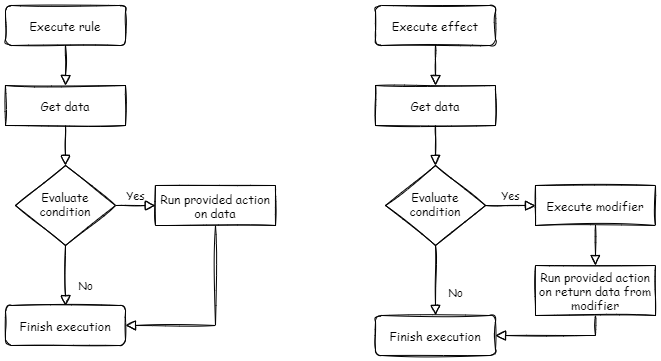

The diagram above was exported from draw.io. Its source (the exported page's mxGraphModel, read from the mxfile embedded in the PNG):
<mxGraphModel dx="1220" dy="1183" grid="1" gridSize="10" guides="1" tooltips="1" connect="1" arrows="1" fold="1" page="1" pageScale="1" pageWidth="827" pageHeight="1169" math="0" shadow="0">
  <root>
    <mxCell id="WIyWlLk6GJQsqaUBKTNV-0" />
    <mxCell id="WIyWlLk6GJQsqaUBKTNV-1" parent="WIyWlLk6GJQsqaUBKTNV-0" />
    <mxCell id="VbCvCDLeib02IfolnLH1-6" style="edgeStyle=orthogonalEdgeStyle;rounded=0;orthogonalLoop=1;jettySize=auto;html=1;exitX=0.5;exitY=1;exitDx=0;exitDy=0;entryX=0.5;entryY=0;entryDx=0;entryDy=0;endArrow=block;endFill=0;endSize=8;sketch=1;shadow=0;fontFamily=Comic Sans MS;" edge="1" parent="WIyWlLk6GJQsqaUBKTNV-1" source="WIyWlLk6GJQsqaUBKTNV-3" target="VbCvCDLeib02IfolnLH1-3">
      <mxGeometry relative="1" as="geometry" />
    </mxCell>
    <mxCell id="WIyWlLk6GJQsqaUBKTNV-3" value="Execute rule" style="rounded=1;whiteSpace=wrap;html=1;fontSize=12;glass=0;strokeWidth=1;shadow=0;sketch=1;fontFamily=Comic Sans MS;" parent="WIyWlLk6GJQsqaUBKTNV-1" vertex="1">
      <mxGeometry x="110" y="80" width="120" height="40" as="geometry" />
    </mxCell>
    <mxCell id="WIyWlLk6GJQsqaUBKTNV-6" value="Evaluate condition" style="rhombus;whiteSpace=wrap;html=1;shadow=0;fontFamily=Comic Sans MS;fontSize=12;align=center;strokeWidth=1;spacing=6;spacingTop=-4;sketch=1;" parent="WIyWlLk6GJQsqaUBKTNV-1" vertex="1">
      <mxGeometry x="120" y="240" width="100" height="80" as="geometry" />
    </mxCell>
    <mxCell id="WIyWlLk6GJQsqaUBKTNV-8" value="No" style="rounded=0;html=1;jettySize=auto;orthogonalLoop=1;fontSize=11;endArrow=block;endFill=0;endSize=8;strokeWidth=1;shadow=0;labelBackgroundColor=none;edgeStyle=orthogonalEdgeStyle;exitX=0.5;exitY=1;exitDx=0;exitDy=0;sketch=1;fontFamily=Comic Sans MS;" parent="WIyWlLk6GJQsqaUBKTNV-1" source="WIyWlLk6GJQsqaUBKTNV-6" target="WIyWlLk6GJQsqaUBKTNV-11" edge="1">
      <mxGeometry x="0.3333" y="20" relative="1" as="geometry">
        <mxPoint as="offset" />
        <mxPoint x="170" y="360" as="sourcePoint" />
      </mxGeometry>
    </mxCell>
    <mxCell id="WIyWlLk6GJQsqaUBKTNV-9" value="Yes" style="edgeStyle=orthogonalEdgeStyle;rounded=0;html=1;jettySize=auto;orthogonalLoop=1;fontSize=11;endArrow=block;endFill=0;endSize=8;strokeWidth=1;shadow=0;labelBackgroundColor=none;entryX=0;entryY=0.5;entryDx=0;entryDy=0;exitX=1;exitY=0.5;exitDx=0;exitDy=0;sketch=1;fontFamily=Comic Sans MS;" parent="WIyWlLk6GJQsqaUBKTNV-1" source="WIyWlLk6GJQsqaUBKTNV-6" target="VbCvCDLeib02IfolnLH1-8" edge="1">
      <mxGeometry y="10" relative="1" as="geometry">
        <mxPoint as="offset" />
        <mxPoint x="220" y="320" as="sourcePoint" />
        <mxPoint x="270" y="280" as="targetPoint" />
      </mxGeometry>
    </mxCell>
    <mxCell id="WIyWlLk6GJQsqaUBKTNV-11" value="Finish execution" style="rounded=1;whiteSpace=wrap;html=1;fontSize=12;glass=0;strokeWidth=1;shadow=0;sketch=1;fontFamily=Comic Sans MS;" parent="WIyWlLk6GJQsqaUBKTNV-1" vertex="1">
      <mxGeometry x="110" y="380" width="120" height="40" as="geometry" />
    </mxCell>
    <mxCell id="VbCvCDLeib02IfolnLH1-7" style="edgeStyle=orthogonalEdgeStyle;rounded=0;orthogonalLoop=1;jettySize=auto;html=1;exitX=0.5;exitY=1;exitDx=0;exitDy=0;entryX=0.5;entryY=0;entryDx=0;entryDy=0;endArrow=block;endFill=0;endSize=8;sketch=1;shadow=0;fontFamily=Comic Sans MS;" edge="1" parent="WIyWlLk6GJQsqaUBKTNV-1" source="VbCvCDLeib02IfolnLH1-3" target="WIyWlLk6GJQsqaUBKTNV-6">
      <mxGeometry relative="1" as="geometry" />
    </mxCell>
    <mxCell id="VbCvCDLeib02IfolnLH1-3" value="Get data" style="rounded=0;whiteSpace=wrap;html=1;sketch=1;shadow=0;fontFamily=Comic Sans MS;" vertex="1" parent="WIyWlLk6GJQsqaUBKTNV-1">
      <mxGeometry x="110" y="160" width="120" height="40" as="geometry" />
    </mxCell>
    <mxCell id="VbCvCDLeib02IfolnLH1-9" style="edgeStyle=orthogonalEdgeStyle;rounded=0;orthogonalLoop=1;jettySize=auto;html=1;exitX=0.5;exitY=1;exitDx=0;exitDy=0;entryX=1;entryY=0.5;entryDx=0;entryDy=0;endArrow=block;endFill=0;endSize=8;sketch=1;shadow=0;fontFamily=Comic Sans MS;" edge="1" parent="WIyWlLk6GJQsqaUBKTNV-1" source="VbCvCDLeib02IfolnLH1-8" target="WIyWlLk6GJQsqaUBKTNV-11">
      <mxGeometry relative="1" as="geometry" />
    </mxCell>
    <mxCell id="VbCvCDLeib02IfolnLH1-8" value="Run provided action on data" style="rounded=0;whiteSpace=wrap;html=1;sketch=1;shadow=0;fontFamily=Comic Sans MS;" vertex="1" parent="WIyWlLk6GJQsqaUBKTNV-1">
      <mxGeometry x="260" y="260" width="120" height="40" as="geometry" />
    </mxCell>
    <mxCell id="VbCvCDLeib02IfolnLH1-10" style="edgeStyle=orthogonalEdgeStyle;rounded=0;orthogonalLoop=1;jettySize=auto;html=1;exitX=0.5;exitY=1;exitDx=0;exitDy=0;entryX=0.5;entryY=0;entryDx=0;entryDy=0;endArrow=block;endFill=0;endSize=8;sketch=1;shadow=0;fontFamily=Comic Sans MS;" edge="1" parent="WIyWlLk6GJQsqaUBKTNV-1" source="VbCvCDLeib02IfolnLH1-11" target="VbCvCDLeib02IfolnLH1-17">
      <mxGeometry relative="1" as="geometry" />
    </mxCell>
    <mxCell id="VbCvCDLeib02IfolnLH1-11" value="Execute effect" style="rounded=1;whiteSpace=wrap;html=1;fontSize=12;glass=0;strokeWidth=1;shadow=0;sketch=1;fontFamily=Comic Sans MS;" vertex="1" parent="WIyWlLk6GJQsqaUBKTNV-1">
      <mxGeometry x="480" y="80" width="120" height="40" as="geometry" />
    </mxCell>
    <mxCell id="VbCvCDLeib02IfolnLH1-12" value="Evaluate condition" style="rhombus;whiteSpace=wrap;html=1;shadow=0;fontFamily=Comic Sans MS;fontSize=12;align=center;strokeWidth=1;spacing=6;spacingTop=-4;sketch=1;" vertex="1" parent="WIyWlLk6GJQsqaUBKTNV-1">
      <mxGeometry x="490" y="240" width="100" height="80" as="geometry" />
    </mxCell>
    <mxCell id="VbCvCDLeib02IfolnLH1-13" value="No" style="rounded=0;html=1;jettySize=auto;orthogonalLoop=1;fontSize=11;endArrow=block;endFill=0;endSize=8;strokeWidth=1;shadow=0;labelBackgroundColor=none;edgeStyle=orthogonalEdgeStyle;exitX=0.5;exitY=1;exitDx=0;exitDy=0;sketch=1;fontFamily=Comic Sans MS;" edge="1" parent="WIyWlLk6GJQsqaUBKTNV-1" source="VbCvCDLeib02IfolnLH1-12" target="VbCvCDLeib02IfolnLH1-15">
      <mxGeometry x="0.3333" y="20" relative="1" as="geometry">
        <mxPoint as="offset" />
        <mxPoint x="540" y="360" as="sourcePoint" />
      </mxGeometry>
    </mxCell>
    <mxCell id="VbCvCDLeib02IfolnLH1-14" value="Yes" style="edgeStyle=orthogonalEdgeStyle;rounded=0;html=1;jettySize=auto;orthogonalLoop=1;fontSize=11;endArrow=block;endFill=0;endSize=8;strokeWidth=1;shadow=0;labelBackgroundColor=none;entryX=0;entryY=0.5;entryDx=0;entryDy=0;exitX=1;exitY=0.5;exitDx=0;exitDy=0;sketch=1;fontFamily=Comic Sans MS;" edge="1" parent="WIyWlLk6GJQsqaUBKTNV-1" source="VbCvCDLeib02IfolnLH1-12" target="VbCvCDLeib02IfolnLH1-19">
      <mxGeometry y="10" relative="1" as="geometry">
        <mxPoint as="offset" />
        <mxPoint x="590" y="320" as="sourcePoint" />
        <mxPoint x="640" y="280" as="targetPoint" />
      </mxGeometry>
    </mxCell>
    <mxCell id="VbCvCDLeib02IfolnLH1-15" value="Finish execution" style="rounded=1;whiteSpace=wrap;html=1;fontSize=12;glass=0;strokeWidth=1;shadow=0;sketch=1;fontFamily=Comic Sans MS;" vertex="1" parent="WIyWlLk6GJQsqaUBKTNV-1">
      <mxGeometry x="480" y="390" width="120" height="40" as="geometry" />
    </mxCell>
    <mxCell id="VbCvCDLeib02IfolnLH1-16" style="edgeStyle=orthogonalEdgeStyle;rounded=0;orthogonalLoop=1;jettySize=auto;html=1;exitX=0.5;exitY=1;exitDx=0;exitDy=0;entryX=0.5;entryY=0;entryDx=0;entryDy=0;endArrow=block;endFill=0;endSize=8;sketch=1;shadow=0;fontFamily=Comic Sans MS;" edge="1" parent="WIyWlLk6GJQsqaUBKTNV-1" source="VbCvCDLeib02IfolnLH1-17" target="VbCvCDLeib02IfolnLH1-12">
      <mxGeometry relative="1" as="geometry" />
    </mxCell>
    <mxCell id="VbCvCDLeib02IfolnLH1-17" value="Get data" style="rounded=0;whiteSpace=wrap;html=1;sketch=1;shadow=0;fontFamily=Comic Sans MS;" vertex="1" parent="WIyWlLk6GJQsqaUBKTNV-1">
      <mxGeometry x="480" y="160" width="120" height="40" as="geometry" />
    </mxCell>
    <mxCell id="VbCvCDLeib02IfolnLH1-21" style="edgeStyle=orthogonalEdgeStyle;rounded=0;orthogonalLoop=1;jettySize=auto;html=1;exitX=0.5;exitY=1;exitDx=0;exitDy=0;entryX=0.5;entryY=0;entryDx=0;entryDy=0;endArrow=block;endFill=0;endSize=8;sketch=1;shadow=0;fontFamily=Comic Sans MS;" edge="1" parent="WIyWlLk6GJQsqaUBKTNV-1" source="VbCvCDLeib02IfolnLH1-19" target="VbCvCDLeib02IfolnLH1-20">
      <mxGeometry relative="1" as="geometry" />
    </mxCell>
    <mxCell id="VbCvCDLeib02IfolnLH1-19" value="Execute modifier" style="rounded=0;whiteSpace=wrap;html=1;sketch=1;shadow=0;fontFamily=Comic Sans MS;" vertex="1" parent="WIyWlLk6GJQsqaUBKTNV-1">
      <mxGeometry x="640" y="260" width="120" height="40" as="geometry" />
    </mxCell>
    <mxCell id="VbCvCDLeib02IfolnLH1-22" style="edgeStyle=orthogonalEdgeStyle;rounded=0;orthogonalLoop=1;jettySize=auto;html=1;exitX=0.5;exitY=1;exitDx=0;exitDy=0;entryX=1;entryY=0.5;entryDx=0;entryDy=0;endArrow=block;endFill=0;endSize=8;sketch=1;shadow=0;fontFamily=Comic Sans MS;" edge="1" parent="WIyWlLk6GJQsqaUBKTNV-1" source="VbCvCDLeib02IfolnLH1-20" target="VbCvCDLeib02IfolnLH1-15">
      <mxGeometry relative="1" as="geometry" />
    </mxCell>
    <mxCell id="VbCvCDLeib02IfolnLH1-20" value="Run provided action on return data from modifier" style="rounded=0;whiteSpace=wrap;html=1;sketch=1;shadow=0;fontFamily=Comic Sans MS;" vertex="1" parent="WIyWlLk6GJQsqaUBKTNV-1">
      <mxGeometry x="640" y="340" width="120" height="50" as="geometry" />
    </mxCell>
  </root>
</mxGraphModel>